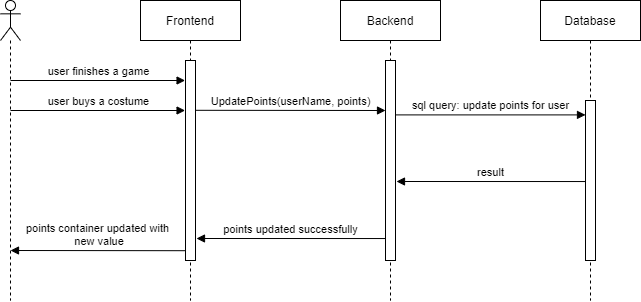

The diagram above was exported from draw.io. Its source (the exported page's mxGraphModel, read from the mxfile embedded in the PNG):
<mxGraphModel dx="981" dy="486" grid="1" gridSize="10" guides="1" tooltips="1" connect="1" arrows="1" fold="1" page="1" pageScale="1" pageWidth="1100" pageHeight="850" math="0" shadow="0">
  <root>
    <mxCell id="0" />
    <mxCell id="1" parent="0" />
    <mxCell id="t8E25NRPGkJz1JbM-nxx-3" value="" style="shape=umlLifeline;participant=umlActor;perimeter=lifelinePerimeter;whiteSpace=wrap;html=1;container=1;collapsible=0;recursiveResize=0;verticalAlign=top;spacingTop=36;outlineConnect=0;" vertex="1" parent="1">
      <mxGeometry x="220" y="180" width="20" height="300" as="geometry" />
    </mxCell>
    <mxCell id="t8E25NRPGkJz1JbM-nxx-4" value="user finishes a game" style="html=1;verticalAlign=bottom;endArrow=block;entryX=-0.042;entryY=0.1;entryDx=0;entryDy=0;entryPerimeter=0;" edge="1" parent="t8E25NRPGkJz1JbM-nxx-3" target="t8E25NRPGkJz1JbM-nxx-6">
      <mxGeometry width="80" relative="1" as="geometry">
        <mxPoint x="10" y="80" as="sourcePoint" />
        <mxPoint x="90" y="80" as="targetPoint" />
      </mxGeometry>
    </mxCell>
    <mxCell id="t8E25NRPGkJz1JbM-nxx-5" value="Frontend" style="shape=umlLifeline;perimeter=lifelinePerimeter;whiteSpace=wrap;html=1;container=1;collapsible=0;recursiveResize=0;outlineConnect=0;" vertex="1" parent="1">
      <mxGeometry x="360" y="180" width="100" height="300" as="geometry" />
    </mxCell>
    <mxCell id="t8E25NRPGkJz1JbM-nxx-6" value="" style="html=1;points=[];perimeter=orthogonalPerimeter;" vertex="1" parent="t8E25NRPGkJz1JbM-nxx-5">
      <mxGeometry x="45" y="60" width="10" height="200" as="geometry" />
    </mxCell>
    <mxCell id="t8E25NRPGkJz1JbM-nxx-7" value="Backend" style="shape=umlLifeline;perimeter=lifelinePerimeter;whiteSpace=wrap;html=1;container=1;collapsible=0;recursiveResize=0;outlineConnect=0;" vertex="1" parent="1">
      <mxGeometry x="560" y="180" width="100" height="300" as="geometry" />
    </mxCell>
    <mxCell id="t8E25NRPGkJz1JbM-nxx-8" value="" style="html=1;points=[];perimeter=orthogonalPerimeter;" vertex="1" parent="t8E25NRPGkJz1JbM-nxx-7">
      <mxGeometry x="45" y="60" width="10" height="200" as="geometry" />
    </mxCell>
    <mxCell id="t8E25NRPGkJz1JbM-nxx-9" value="Database" style="shape=umlLifeline;perimeter=lifelinePerimeter;whiteSpace=wrap;html=1;container=1;collapsible=0;recursiveResize=0;outlineConnect=0;" vertex="1" parent="1">
      <mxGeometry x="760" y="180" width="100" height="300" as="geometry" />
    </mxCell>
    <mxCell id="t8E25NRPGkJz1JbM-nxx-10" value="" style="html=1;points=[];perimeter=orthogonalPerimeter;" vertex="1" parent="t8E25NRPGkJz1JbM-nxx-9">
      <mxGeometry x="45" y="100" width="10" height="160" as="geometry" />
    </mxCell>
    <mxCell id="t8E25NRPGkJz1JbM-nxx-11" value="UpdatePoints(userName, points)" style="html=1;verticalAlign=bottom;endArrow=block;exitX=1.035;exitY=0.199;exitDx=0;exitDy=0;exitPerimeter=0;" edge="1" parent="1">
      <mxGeometry width="80" relative="1" as="geometry">
        <mxPoint x="415.35000000000014" y="289.79999999999995" as="sourcePoint" />
        <mxPoint x="605" y="290.0000000000001" as="targetPoint" />
      </mxGeometry>
    </mxCell>
    <mxCell id="t8E25NRPGkJz1JbM-nxx-12" value="sql query: update points for user" style="html=1;verticalAlign=bottom;endArrow=block;exitX=0.968;exitY=0.272;exitDx=0;exitDy=0;exitPerimeter=0;" edge="1" parent="1" source="t8E25NRPGkJz1JbM-nxx-8" target="t8E25NRPGkJz1JbM-nxx-10">
      <mxGeometry width="80" relative="1" as="geometry">
        <mxPoint x="620" y="300" as="sourcePoint" />
        <mxPoint x="803" y="295" as="targetPoint" />
      </mxGeometry>
    </mxCell>
    <mxCell id="t8E25NRPGkJz1JbM-nxx-13" value="result" style="html=1;verticalAlign=bottom;endArrow=block;exitX=-0.036;exitY=0.834;exitDx=0;exitDy=0;exitPerimeter=0;" edge="1" parent="1">
      <mxGeometry width="80" relative="1" as="geometry">
        <mxPoint x="804.6399999999999" y="361.03999999999985" as="sourcePoint" />
        <mxPoint x="616" y="361.0000000000001" as="targetPoint" />
        <Array as="points">
          <mxPoint x="616" y="361" />
        </Array>
      </mxGeometry>
    </mxCell>
    <mxCell id="t8E25NRPGkJz1JbM-nxx-14" value="points updated successfully" style="html=1;verticalAlign=bottom;endArrow=block;exitX=-0.036;exitY=0.834;exitDx=0;exitDy=0;exitPerimeter=0;" edge="1" parent="1">
      <mxGeometry width="80" relative="1" as="geometry">
        <mxPoint x="604.6399999999999" y="418.03999999999996" as="sourcePoint" />
        <mxPoint x="416" y="418" as="targetPoint" />
        <Array as="points">
          <mxPoint x="416" y="418" />
        </Array>
      </mxGeometry>
    </mxCell>
    <mxCell id="t8E25NRPGkJz1JbM-nxx-15" value="points container updated with&lt;br&gt;&amp;nbsp;new value" style="html=1;verticalAlign=bottom;endArrow=block;exitX=-0.061;exitY=0.951;exitDx=0;exitDy=0;exitPerimeter=0;" edge="1" parent="1" source="t8E25NRPGkJz1JbM-nxx-6">
      <mxGeometry width="80" relative="1" as="geometry">
        <mxPoint x="418.6399999999999" y="430.03999999999996" as="sourcePoint" />
        <mxPoint x="230" y="430" as="targetPoint" />
        <Array as="points">
          <mxPoint x="230" y="430" />
        </Array>
      </mxGeometry>
    </mxCell>
    <mxCell id="t8E25NRPGkJz1JbM-nxx-16" value="user buys a costume" style="html=1;verticalAlign=bottom;endArrow=block;entryX=-0.042;entryY=0.1;entryDx=0;entryDy=0;entryPerimeter=0;" edge="1" parent="1">
      <mxGeometry width="80" relative="1" as="geometry">
        <mxPoint x="230" y="290" as="sourcePoint" />
        <mxPoint x="404.58000000000015" y="290" as="targetPoint" />
      </mxGeometry>
    </mxCell>
  </root>
</mxGraphModel>